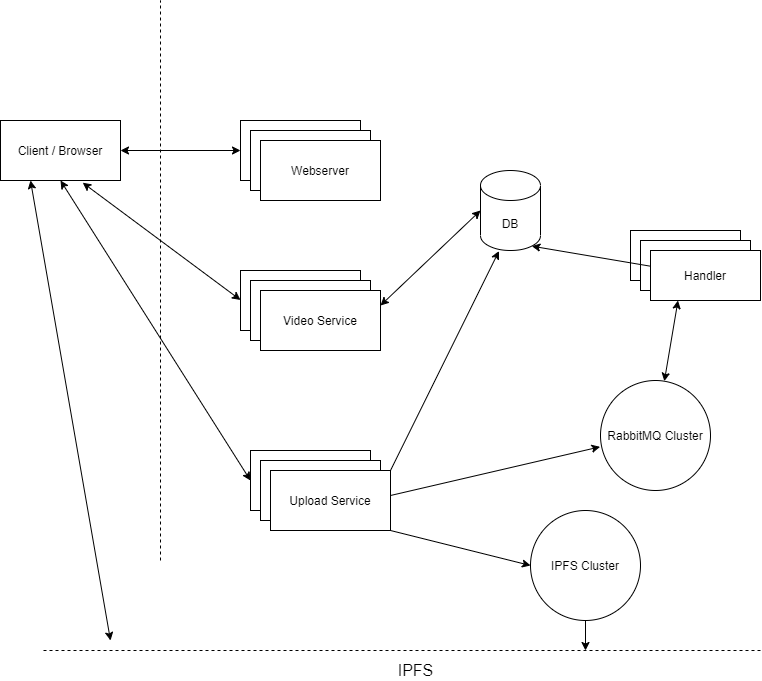

The diagram above was exported from draw.io. Its source (the exported page's mxGraphModel, read from the mxfile embedded in the PNG):
<mxGraphModel dx="1304" dy="679" grid="1" gridSize="10" guides="1" tooltips="1" connect="1" arrows="1" fold="1" page="1" pageScale="1" pageWidth="850" pageHeight="1100" math="0" shadow="0">
  <root>
    <mxCell id="0" />
    <mxCell id="1" parent="0" />
    <mxCell id="H66l5SQ81yeuYd0Df_fo-1" value="" style="endArrow=none;dashed=1;html=1;" parent="1" edge="1">
      <mxGeometry width="50" height="50" relative="1" as="geometry">
        <mxPoint x="160" y="600" as="sourcePoint" />
        <mxPoint x="160" y="40" as="targetPoint" />
      </mxGeometry>
    </mxCell>
    <mxCell id="H66l5SQ81yeuYd0Df_fo-2" value="Client / Browser" style="rounded=0;whiteSpace=wrap;html=1;" parent="1" vertex="1">
      <mxGeometry y="160" width="120" height="60" as="geometry" />
    </mxCell>
    <mxCell id="H66l5SQ81yeuYd0Df_fo-3" value="Webserver" style="rounded=0;whiteSpace=wrap;html=1;" parent="1" vertex="1">
      <mxGeometry x="240" y="160" width="120" height="60" as="geometry" />
    </mxCell>
    <mxCell id="H66l5SQ81yeuYd0Df_fo-4" value="Webserver" style="rounded=0;whiteSpace=wrap;html=1;" parent="1" vertex="1">
      <mxGeometry x="250" y="170" width="120" height="60" as="geometry" />
    </mxCell>
    <mxCell id="H66l5SQ81yeuYd0Df_fo-5" value="Webserver" style="rounded=0;whiteSpace=wrap;html=1;" parent="1" vertex="1">
      <mxGeometry x="260" y="180" width="120" height="60" as="geometry" />
    </mxCell>
    <mxCell id="H66l5SQ81yeuYd0Df_fo-6" value="Video Service" style="rounded=0;whiteSpace=wrap;html=1;" parent="1" vertex="1">
      <mxGeometry x="240" y="310" width="120" height="60" as="geometry" />
    </mxCell>
    <mxCell id="H66l5SQ81yeuYd0Df_fo-7" value="Video Service" style="rounded=0;whiteSpace=wrap;html=1;" parent="1" vertex="1">
      <mxGeometry x="250" y="320" width="120" height="60" as="geometry" />
    </mxCell>
    <mxCell id="H66l5SQ81yeuYd0Df_fo-8" value="Video Service" style="rounded=0;whiteSpace=wrap;html=1;" parent="1" vertex="1">
      <mxGeometry x="260" y="330" width="120" height="60" as="geometry" />
    </mxCell>
    <mxCell id="H66l5SQ81yeuYd0Df_fo-9" value="Upload Service" style="rounded=0;whiteSpace=wrap;html=1;" parent="1" vertex="1">
      <mxGeometry x="250" y="490" width="120" height="60" as="geometry" />
    </mxCell>
    <mxCell id="H66l5SQ81yeuYd0Df_fo-10" value="Upload Service" style="rounded=0;whiteSpace=wrap;html=1;" parent="1" vertex="1">
      <mxGeometry x="260" y="500" width="120" height="60" as="geometry" />
    </mxCell>
    <mxCell id="H66l5SQ81yeuYd0Df_fo-11" value="Upload Service" style="rounded=0;whiteSpace=wrap;html=1;" parent="1" vertex="1">
      <mxGeometry x="270" y="510" width="120" height="60" as="geometry" />
    </mxCell>
    <mxCell id="H66l5SQ81yeuYd0Df_fo-12" value="" style="endArrow=classic;startArrow=classic;html=1;exitX=1;exitY=0.5;exitDx=0;exitDy=0;" parent="1" source="H66l5SQ81yeuYd0Df_fo-2" edge="1">
      <mxGeometry width="50" height="50" relative="1" as="geometry">
        <mxPoint x="190" y="240" as="sourcePoint" />
        <mxPoint x="240" y="190" as="targetPoint" />
      </mxGeometry>
    </mxCell>
    <mxCell id="H66l5SQ81yeuYd0Df_fo-13" value="" style="endArrow=classic;startArrow=classic;html=1;exitX=0.685;exitY=1.037;exitDx=0;exitDy=0;exitPerimeter=0;" parent="1" source="H66l5SQ81yeuYd0Df_fo-2" edge="1">
      <mxGeometry width="50" height="50" relative="1" as="geometry">
        <mxPoint x="120" y="339.5" as="sourcePoint" />
        <mxPoint x="240" y="339.5" as="targetPoint" />
      </mxGeometry>
    </mxCell>
    <mxCell id="H66l5SQ81yeuYd0Df_fo-14" value="" style="endArrow=classic;startArrow=classic;html=1;exitX=0.5;exitY=1;exitDx=0;exitDy=0;entryX=0;entryY=0.5;entryDx=0;entryDy=0;" parent="1" source="H66l5SQ81yeuYd0Df_fo-2" target="H66l5SQ81yeuYd0Df_fo-9" edge="1">
      <mxGeometry width="50" height="50" relative="1" as="geometry">
        <mxPoint x="10.000000000000043" y="220.00000000000003" as="sourcePoint" />
        <mxPoint x="167.8" y="337.28" as="targetPoint" />
      </mxGeometry>
    </mxCell>
    <mxCell id="H66l5SQ81yeuYd0Df_fo-17" value="Handler" style="rounded=0;whiteSpace=wrap;html=1;" parent="1" vertex="1">
      <mxGeometry x="630" y="270" width="110" height="50" as="geometry" />
    </mxCell>
    <mxCell id="H66l5SQ81yeuYd0Df_fo-18" value="DB" style="shape=cylinder3;whiteSpace=wrap;html=1;boundedLbl=1;backgroundOutline=1;size=15;" parent="1" vertex="1">
      <mxGeometry x="480" y="210" width="60" height="80" as="geometry" />
    </mxCell>
    <mxCell id="H66l5SQ81yeuYd0Df_fo-19" value="" style="endArrow=classic;startArrow=classic;html=1;exitX=1;exitY=0.25;exitDx=0;exitDy=0;entryX=0;entryY=0.5;entryDx=0;entryDy=0;entryPerimeter=0;" parent="1" source="H66l5SQ81yeuYd0Df_fo-8" edge="1" target="H66l5SQ81yeuYd0Df_fo-18">
      <mxGeometry width="50" height="50" relative="1" as="geometry">
        <mxPoint x="480" y="350" as="sourcePoint" />
        <mxPoint x="530" y="300" as="targetPoint" />
      </mxGeometry>
    </mxCell>
    <mxCell id="H66l5SQ81yeuYd0Df_fo-20" value="" style="endArrow=classic;startArrow=none;html=1;exitX=1;exitY=0.25;exitDx=0;exitDy=0;entryX=-0.004;entryY=0.603;entryDx=0;entryDy=0;startFill=0;entryPerimeter=0;" parent="1" target="I67ZORw1OwxfXucFrqsw-2" edge="1">
      <mxGeometry width="50" height="50" relative="1" as="geometry">
        <mxPoint x="390" y="535" as="sourcePoint" />
        <mxPoint x="670" y="505" as="targetPoint" />
      </mxGeometry>
    </mxCell>
    <mxCell id="H66l5SQ81yeuYd0Df_fo-21" value="" style="endArrow=classic;startArrow=none;html=1;exitX=1;exitY=0.25;exitDx=0;exitDy=0;entryX=0.308;entryY=1.007;entryDx=0;entryDy=0;entryPerimeter=0;endFill=1;startFill=0;" parent="1" target="H66l5SQ81yeuYd0Df_fo-18" edge="1">
      <mxGeometry width="50" height="50" relative="1" as="geometry">
        <mxPoint x="390" y="510" as="sourcePoint" />
        <mxPoint x="640" y="590" as="targetPoint" />
      </mxGeometry>
    </mxCell>
    <mxCell id="H66l5SQ81yeuYd0Df_fo-22" value="Handler" style="rounded=0;whiteSpace=wrap;html=1;" parent="1" vertex="1">
      <mxGeometry x="640" y="280" width="110" height="50" as="geometry" />
    </mxCell>
    <mxCell id="H66l5SQ81yeuYd0Df_fo-25" value="Handler" style="rounded=0;whiteSpace=wrap;html=1;" parent="1" vertex="1">
      <mxGeometry x="650" y="290" width="110" height="50" as="geometry" />
    </mxCell>
    <mxCell id="H66l5SQ81yeuYd0Df_fo-26" value="" style="endArrow=classic;startArrow=classic;html=1;entryX=0.25;entryY=1;entryDx=0;entryDy=0;" parent="1" edge="1" target="H66l5SQ81yeuYd0Df_fo-25" source="I67ZORw1OwxfXucFrqsw-2">
      <mxGeometry width="50" height="50" relative="1" as="geometry">
        <mxPoint x="710" y="470" as="sourcePoint" />
        <mxPoint x="706" y="422" as="targetPoint" />
      </mxGeometry>
    </mxCell>
    <mxCell id="H66l5SQ81yeuYd0Df_fo-28" value="" style="endArrow=classic;startArrow=none;html=1;entryX=0.855;entryY=1;entryDx=0;entryDy=-4.35;entryPerimeter=0;endFill=1;startFill=0;" parent="1" source="H66l5SQ81yeuYd0Df_fo-25" target="H66l5SQ81yeuYd0Df_fo-18" edge="1">
      <mxGeometry width="50" height="50" relative="1" as="geometry">
        <mxPoint x="650" y="460" as="sourcePoint" />
        <mxPoint x="798.7" y="275.6500000000001" as="targetPoint" />
      </mxGeometry>
    </mxCell>
    <mxCell id="H66l5SQ81yeuYd0Df_fo-30" value="" style="endArrow=none;dashed=1;html=1;" parent="1" edge="1">
      <mxGeometry width="50" height="50" relative="1" as="geometry">
        <mxPoint x="760" y="690" as="sourcePoint" />
        <mxPoint x="40" y="690" as="targetPoint" />
      </mxGeometry>
    </mxCell>
    <mxCell id="H66l5SQ81yeuYd0Df_fo-31" value="&lt;font style=&quot;font-size: 16px&quot;&gt;IPFS&lt;/font&gt;" style="text;html=1;align=center;verticalAlign=middle;resizable=0;points=[];autosize=1;" parent="1" vertex="1">
      <mxGeometry x="390" y="700" width="50" height="20" as="geometry" />
    </mxCell>
    <mxCell id="H66l5SQ81yeuYd0Df_fo-32" value="" style="endArrow=classic;startArrow=classic;html=1;exitX=0.25;exitY=1;exitDx=0;exitDy=0;" parent="1" source="H66l5SQ81yeuYd0Df_fo-2" edge="1">
      <mxGeometry width="50" height="50" relative="1" as="geometry">
        <mxPoint x="40" y="220" as="sourcePoint" />
        <mxPoint x="110" y="680" as="targetPoint" />
      </mxGeometry>
    </mxCell>
    <mxCell id="H66l5SQ81yeuYd0Df_fo-34" value="" style="endArrow=none;startArrow=classic;html=1;entryX=0.5;entryY=1;entryDx=0;entryDy=0;endFill=0;" parent="1" target="I67ZORw1OwxfXucFrqsw-1" edge="1">
      <mxGeometry width="50" height="50" relative="1" as="geometry">
        <mxPoint x="585" y="690" as="sourcePoint" />
        <mxPoint x="560" y="630" as="targetPoint" />
      </mxGeometry>
    </mxCell>
    <mxCell id="H66l5SQ81yeuYd0Df_fo-35" value="" style="endArrow=classic;html=1;entryX=0;entryY=0.5;entryDx=0;entryDy=0;" parent="1" target="I67ZORw1OwxfXucFrqsw-1" edge="1">
      <mxGeometry width="50" height="50" relative="1" as="geometry">
        <mxPoint x="390" y="570" as="sourcePoint" />
        <mxPoint x="530" y="590" as="targetPoint" />
      </mxGeometry>
    </mxCell>
    <mxCell id="I67ZORw1OwxfXucFrqsw-1" value="&lt;span&gt;IPFS Cluster&lt;/span&gt;" style="ellipse;whiteSpace=wrap;html=1;aspect=fixed;" vertex="1" parent="1">
      <mxGeometry x="530" y="550" width="110" height="110" as="geometry" />
    </mxCell>
    <mxCell id="I67ZORw1OwxfXucFrqsw-2" value="&lt;span&gt;RabbitMQ Cluster&lt;/span&gt;" style="ellipse;whiteSpace=wrap;html=1;aspect=fixed;" vertex="1" parent="1">
      <mxGeometry x="600" y="420" width="110" height="110" as="geometry" />
    </mxCell>
  </root>
</mxGraphModel>